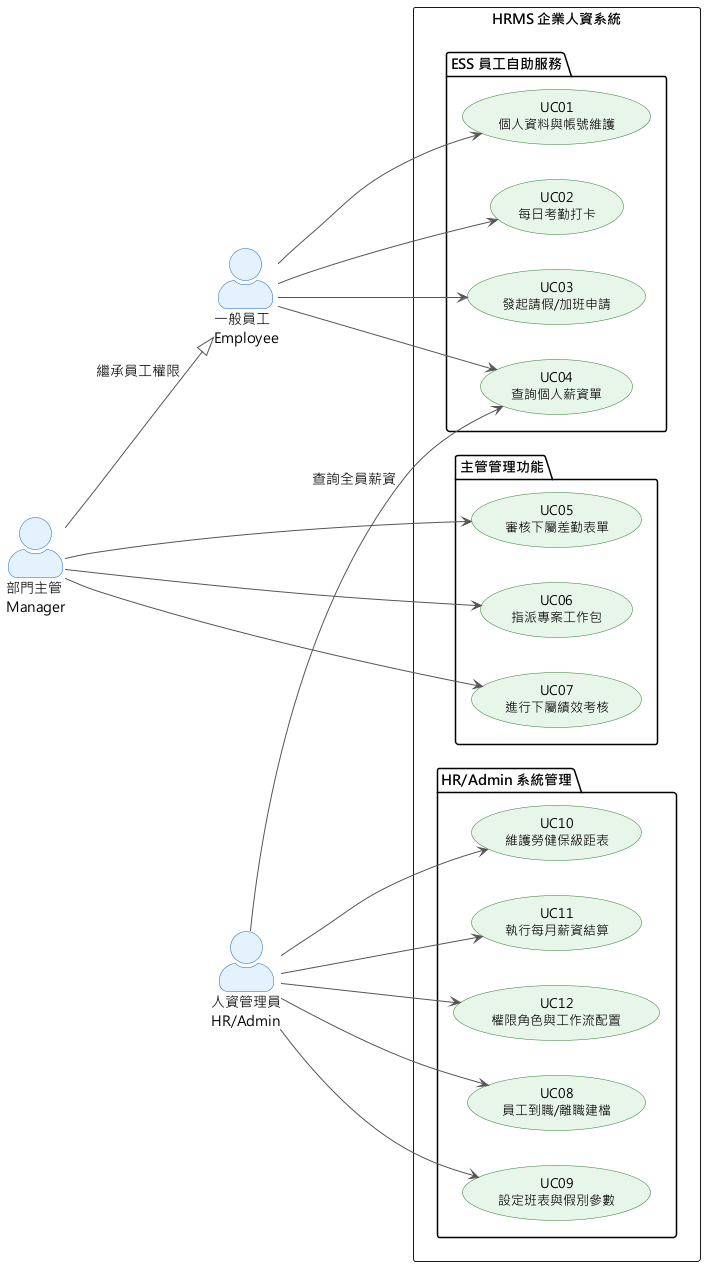

The diagram above was rendered by PlantUML. Its source (embedded in the PNG):
@startuml 03_usecase
skinparam actorStyle awesome
skinparam DefaultFontName "Microsoft JhengHei"
skinparam DefaultFontSize 14

skinparam usecase {
  BackgroundColor #E8F5E9
  BorderColor #2E7D32
  FontSize 13
  FontColor #000000
}
skinparam actor {
  BackgroundColor #E3F2FD
  BorderColor #1565C0
  FontColor #000000
}
skinparam ArrowColor #555555

left to right direction

actor "一般員工\nEmployee" as Emp
actor "部門主管\nManager" as Mgr
actor "人資管理員\nHR/Admin" as Admin

Mgr --|> Emp : 繼承員工權限

rectangle "HRMS 企業人資系統" {
  package "ESS 員工自助服務" {
    usecase "UC01\n個人資料與帳號維護" as UC01
    usecase "UC02\n每日考勤打卡" as UC02
    usecase "UC03\n發起請假/加班申請" as UC03
    usecase "UC04\n查詢個人薪資單" as UC04
  }

  package "主管管理功能" {
    usecase "UC05\n審核下屬差勤表單" as UC05
    usecase "UC06\n指派專案工作包" as UC06
    usecase "UC07\n進行下屬績效考核" as UC07
  }

  package "HR/Admin 系統管理" {
    usecase "UC08\n員工到職/離職建檔" as UC08
    usecase "UC09\n設定班表與假別參數" as UC09
    usecase "UC10\n維護勞健保級距表" as UC10
    usecase "UC11\n執行每月薪資結算" as UC11
    usecase "UC12\n權限角色與工作流配置" as UC12
  }
}

Emp --> UC01
Emp --> UC02
Emp --> UC03
Emp --> UC04

Mgr --> UC05
Mgr --> UC06
Mgr --> UC07

Admin --> UC08
Admin --> UC09
Admin --> UC10
Admin --> UC11
Admin --> UC12
Admin --> UC04 : 查詢全員薪資

@enduml